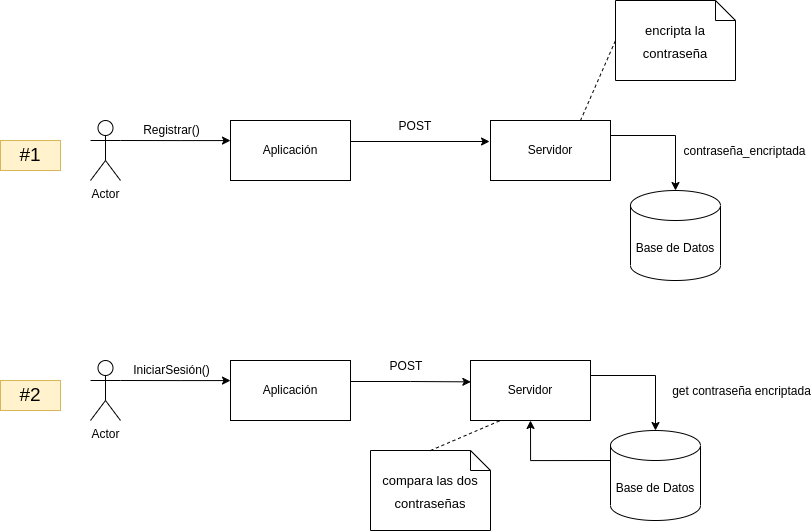

The diagram above was exported from draw.io. Its source (the exported page's mxGraphModel, read from the mxfile embedded in the PNG):
<mxGraphModel dx="683" dy="1297" grid="1" gridSize="10" guides="1" tooltips="1" connect="1" arrows="1" fold="1" page="1" pageScale="1" pageWidth="827" pageHeight="1169" math="0" shadow="0">
  <root>
    <mxCell id="0" />
    <mxCell id="1" parent="0" />
    <mxCell id="nUzzR6JyJHGhRTt-7ztX-5" value="Registrar()" style="edgeStyle=orthogonalEdgeStyle;rounded=0;orthogonalLoop=1;jettySize=auto;html=1;exitX=1;exitY=0.3333333333333333;exitDx=0;exitDy=0;exitPerimeter=0;fontSize=12;" parent="1" source="nUzzR6JyJHGhRTt-7ztX-2" target="nUzzR6JyJHGhRTt-7ztX-3" edge="1">
      <mxGeometry x="-0.0909" y="10" relative="1" as="geometry">
        <Array as="points">
          <mxPoint x="190" y="150" />
          <mxPoint x="190" y="150" />
        </Array>
        <mxPoint as="offset" />
      </mxGeometry>
    </mxCell>
    <mxCell id="nUzzR6JyJHGhRTt-7ztX-2" value="Actor" style="shape=umlActor;verticalLabelPosition=bottom;verticalAlign=top;html=1;outlineConnect=0;fontSize=12;" parent="1" vertex="1">
      <mxGeometry x="100" y="130" width="30" height="60" as="geometry" />
    </mxCell>
    <mxCell id="nUzzR6JyJHGhRTt-7ztX-6" value="POST&amp;nbsp;" style="edgeStyle=orthogonalEdgeStyle;rounded=0;orthogonalLoop=1;jettySize=auto;html=1;exitX=1;exitY=0.25;exitDx=0;exitDy=0;entryX=-0.008;entryY=0.35;entryDx=0;entryDy=0;fontSize=12;entryPerimeter=0;" parent="1" target="nUzzR6JyJHGhRTt-7ztX-4" edge="1">
      <mxGeometry x="-0.0476" y="15" relative="1" as="geometry">
        <mxPoint x="360" y="151" as="sourcePoint" />
        <mxPoint x="569.9999999999999" y="151" as="targetPoint" />
        <Array as="points" />
        <mxPoint as="offset" />
      </mxGeometry>
    </mxCell>
    <mxCell id="nUzzR6JyJHGhRTt-7ztX-3" value="Aplicación" style="rounded=0;whiteSpace=wrap;html=1;fontSize=12;" parent="1" vertex="1">
      <mxGeometry x="240" y="130" width="120" height="60" as="geometry" />
    </mxCell>
    <mxCell id="nUzzR6JyJHGhRTt-7ztX-8" style="edgeStyle=orthogonalEdgeStyle;rounded=0;orthogonalLoop=1;jettySize=auto;html=1;exitX=1;exitY=0.25;exitDx=0;exitDy=0;entryX=0.5;entryY=0;entryDx=0;entryDy=0;entryPerimeter=0;fontSize=12;" parent="1" source="nUzzR6JyJHGhRTt-7ztX-4" target="nUzzR6JyJHGhRTt-7ztX-7" edge="1">
      <mxGeometry relative="1" as="geometry" />
    </mxCell>
    <mxCell id="nUzzR6JyJHGhRTt-7ztX-9" value="contraseña_encriptada" style="edgeLabel;html=1;align=center;verticalAlign=middle;resizable=0;points=[];fontSize=12;" parent="nUzzR6JyJHGhRTt-7ztX-8" vertex="1" connectable="0">
      <mxGeometry x="-0.1387" y="-3" relative="1" as="geometry">
        <mxPoint x="81" y="12" as="offset" />
      </mxGeometry>
    </mxCell>
    <mxCell id="nUzzR6JyJHGhRTt-7ztX-4" value="Servidor" style="rounded=0;whiteSpace=wrap;html=1;fontSize=12;" parent="1" vertex="1">
      <mxGeometry x="500" y="130" width="120" height="60" as="geometry" />
    </mxCell>
    <mxCell id="nUzzR6JyJHGhRTt-7ztX-7" value="Base de Datos" style="shape=cylinder3;whiteSpace=wrap;html=1;boundedLbl=1;backgroundOutline=1;size=15;fontSize=12;" parent="1" vertex="1">
      <mxGeometry x="640" y="200" width="90" height="90" as="geometry" />
    </mxCell>
    <mxCell id="nUzzR6JyJHGhRTt-7ztX-14" value="#1" style="text;html=1;strokeColor=#d6b656;fillColor=#fff2cc;align=center;verticalAlign=middle;whiteSpace=wrap;rounded=0;fontSize=19;" parent="1" vertex="1">
      <mxGeometry x="10" y="150" width="60" height="30" as="geometry" />
    </mxCell>
    <mxCell id="nUzzR6JyJHGhRTt-7ztX-16" value="IniciarSesión()" style="edgeStyle=orthogonalEdgeStyle;rounded=0;orthogonalLoop=1;jettySize=auto;html=1;exitX=1;exitY=0.3333333333333333;exitDx=0;exitDy=0;exitPerimeter=0;fontSize=12;" parent="1" source="nUzzR6JyJHGhRTt-7ztX-17" target="nUzzR6JyJHGhRTt-7ztX-19" edge="1">
      <mxGeometry x="-0.0909" y="10" relative="1" as="geometry">
        <Array as="points">
          <mxPoint x="190" y="390" />
          <mxPoint x="190" y="390" />
        </Array>
        <mxPoint as="offset" />
      </mxGeometry>
    </mxCell>
    <mxCell id="nUzzR6JyJHGhRTt-7ztX-17" value="Actor" style="shape=umlActor;verticalLabelPosition=bottom;verticalAlign=top;html=1;outlineConnect=0;fontSize=12;" parent="1" vertex="1">
      <mxGeometry x="100" y="370" width="30" height="60" as="geometry" />
    </mxCell>
    <mxCell id="nUzzR6JyJHGhRTt-7ztX-18" value="POST&amp;nbsp;" style="edgeStyle=orthogonalEdgeStyle;rounded=0;orthogonalLoop=1;jettySize=auto;html=1;exitX=1;exitY=0.25;exitDx=0;exitDy=0;entryX=0.003;entryY=0.356;entryDx=0;entryDy=0;fontSize=12;entryPerimeter=0;" parent="1" target="nUzzR6JyJHGhRTt-7ztX-22" edge="1">
      <mxGeometry x="-0.0476" y="15" relative="1" as="geometry">
        <mxPoint x="360" y="391" as="sourcePoint" />
        <mxPoint x="570.0000000000002" y="391" as="targetPoint" />
        <mxPoint as="offset" />
      </mxGeometry>
    </mxCell>
    <mxCell id="nUzzR6JyJHGhRTt-7ztX-19" value="Aplicación" style="rounded=0;whiteSpace=wrap;html=1;fontSize=12;" parent="1" vertex="1">
      <mxGeometry x="240" y="370" width="120" height="60" as="geometry" />
    </mxCell>
    <mxCell id="nUzzR6JyJHGhRTt-7ztX-20" style="edgeStyle=orthogonalEdgeStyle;rounded=0;orthogonalLoop=1;jettySize=auto;html=1;exitX=1;exitY=0.25;exitDx=0;exitDy=0;entryX=0.5;entryY=0;entryDx=0;entryDy=0;entryPerimeter=0;fontSize=12;" parent="1" source="nUzzR6JyJHGhRTt-7ztX-22" target="nUzzR6JyJHGhRTt-7ztX-23" edge="1">
      <mxGeometry relative="1" as="geometry" />
    </mxCell>
    <mxCell id="nUzzR6JyJHGhRTt-7ztX-21" value="get contraseña encriptada" style="edgeLabel;html=1;align=center;verticalAlign=middle;resizable=0;points=[];fontSize=12;" parent="nUzzR6JyJHGhRTt-7ztX-20" vertex="1" connectable="0">
      <mxGeometry x="-0.1387" y="-3" relative="1" as="geometry">
        <mxPoint x="98" y="12" as="offset" />
      </mxGeometry>
    </mxCell>
    <mxCell id="nUzzR6JyJHGhRTt-7ztX-22" value="Servidor" style="rounded=0;whiteSpace=wrap;html=1;fontSize=12;" parent="1" vertex="1">
      <mxGeometry x="480" y="370" width="120" height="60" as="geometry" />
    </mxCell>
    <mxCell id="nUzzR6JyJHGhRTt-7ztX-27" style="edgeStyle=orthogonalEdgeStyle;rounded=0;orthogonalLoop=1;jettySize=auto;html=1;exitX=0;exitY=0;exitDx=0;exitDy=30;exitPerimeter=0;entryX=0.5;entryY=1;entryDx=0;entryDy=0;fontSize=19;" parent="1" source="nUzzR6JyJHGhRTt-7ztX-23" target="nUzzR6JyJHGhRTt-7ztX-22" edge="1">
      <mxGeometry relative="1" as="geometry" />
    </mxCell>
    <mxCell id="nUzzR6JyJHGhRTt-7ztX-23" value="Base de Datos" style="shape=cylinder3;whiteSpace=wrap;html=1;boundedLbl=1;backgroundOutline=1;size=15;fontSize=12;" parent="1" vertex="1">
      <mxGeometry x="620" y="440" width="90" height="90" as="geometry" />
    </mxCell>
    <mxCell id="nUzzR6JyJHGhRTt-7ztX-25" value="#2" style="text;html=1;strokeColor=#d6b656;fillColor=#fff2cc;align=center;verticalAlign=middle;whiteSpace=wrap;rounded=0;fontSize=19;" parent="1" vertex="1">
      <mxGeometry x="10" y="390" width="60" height="30" as="geometry" />
    </mxCell>
    <mxCell id="nUzzR6JyJHGhRTt-7ztX-29" value="&lt;span style=&quot;font-size: 13px;&quot;&gt;compara las dos contraseñas&lt;/span&gt;" style="shape=note;size=20;whiteSpace=wrap;html=1;fontSize=19;" parent="1" vertex="1">
      <mxGeometry x="380" y="460" width="120" height="80" as="geometry" />
    </mxCell>
    <mxCell id="nUzzR6JyJHGhRTt-7ztX-30" value="&lt;font style=&quot;font-size: 13px;&quot;&gt;encripta la contraseña&lt;/font&gt;" style="shape=note;size=20;whiteSpace=wrap;html=1;fontSize=19;" parent="1" vertex="1">
      <mxGeometry x="625" y="10" width="120" height="80" as="geometry" />
    </mxCell>
    <mxCell id="nUzzR6JyJHGhRTt-7ztX-31" value="" style="endArrow=none;dashed=1;html=1;rounded=0;fontSize=13;entryX=0;entryY=0.5;entryDx=0;entryDy=0;entryPerimeter=0;exitX=0.75;exitY=0;exitDx=0;exitDy=0;" parent="1" source="nUzzR6JyJHGhRTt-7ztX-4" target="nUzzR6JyJHGhRTt-7ztX-30" edge="1">
      <mxGeometry width="50" height="50" relative="1" as="geometry">
        <mxPoint x="420" y="330" as="sourcePoint" />
        <mxPoint x="470" y="280" as="targetPoint" />
      </mxGeometry>
    </mxCell>
    <mxCell id="nUzzR6JyJHGhRTt-7ztX-32" value="" style="endArrow=none;dashed=1;html=1;rounded=0;fontSize=13;entryX=0.25;entryY=1;entryDx=0;entryDy=0;exitX=0.5;exitY=0;exitDx=0;exitDy=0;exitPerimeter=0;" parent="1" source="nUzzR6JyJHGhRTt-7ztX-29" target="nUzzR6JyJHGhRTt-7ztX-22" edge="1">
      <mxGeometry width="50" height="50" relative="1" as="geometry">
        <mxPoint x="410" y="330" as="sourcePoint" />
        <mxPoint x="460" y="280" as="targetPoint" />
      </mxGeometry>
    </mxCell>
  </root>
</mxGraphModel>